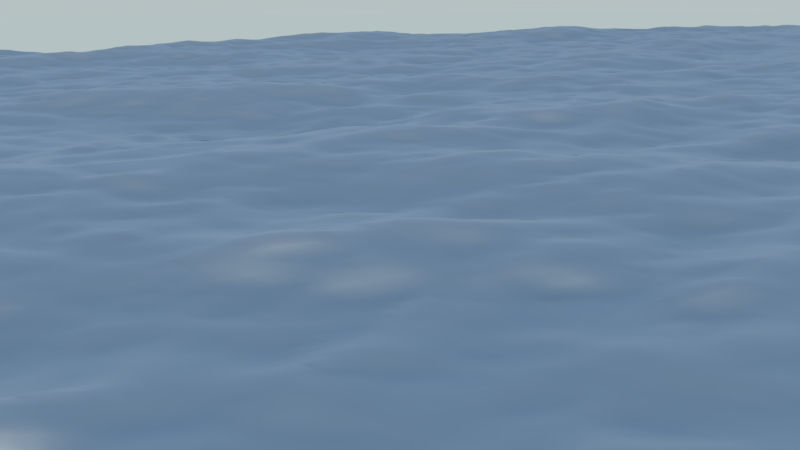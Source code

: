 # Source: Ocean.blend  (saved by Blender 2.78.0; exported with 4.5.12 LTS)
import bpy
from mathutils import Matrix  # noqa: F401  (used for matrix-valued properties, if any)

bpy.ops.wm.read_factory_settings(use_empty=True)
scene = bpy.context.scene
scene.name = 'Scene'

# ---- collections
col_collection_1 = bpy.data.collections.new('Collection 1'); scene.collection.children.link(col_collection_1)

# ---- materials (node trees are filled in below, after node groups)
mat_material = bpy.data.materials.new('Material')
mat_material.alpha_threshold = 0.0
mat_material.roughness = 0.5

# ---- node groups
ng_oceanfoam = bpy.data.node_groups.new('OceanFoam', 'ShaderNodeTree')
_s = ng_oceanfoam.interface.new_socket(name='Color', in_out='OUTPUT', socket_type='NodeSocketColor')
_s.default_value = (0.0, 0.0, 0.0, 0.0)
_s = ng_oceanfoam.interface.new_socket(name='BSDF', in_out='OUTPUT', socket_type='NodeSocketShader')
_N = ng_oceanfoam.nodes; _L = ng_oceanfoam.links
n0 = _N.new('ShaderNodeAttribute'); n0.name = 'Attribute'; n0.location = (2, 69)
n0.attribute_name = 'ocean_foam'
n1 = _N.new('ShaderNodeBsdfDiffuse'); n1.name = 'Diffuse BSDF'; n1.location = (-2, -69)
n2 = _N.new('NodeGroupInput'); n2.name = 'Group Input'; n2.location = (-202, 0)
n3 = _N.new('NodeGroupOutput'); n3.name = 'Group Output'; n3.location = (202, 0)
_L.new(n0.outputs[0], n3.inputs[0])
_L.new(n1.outputs[0], n3.inputs[1])
n3.is_active_output = True
ng_mainocean = bpy.data.node_groups.new('MainOcean', 'ShaderNodeTree')
_s = ng_mainocean.interface.new_socket(name='Shader', in_out='OUTPUT', socket_type='NodeSocketShader')
_s = ng_mainocean.interface.new_socket(name='Color', in_out='INPUT', socket_type='NodeSocketColor')
_s.default_value = (0.008954, 0.8408, 1.0, 1.0)
_N = ng_mainocean.nodes; _L = ng_mainocean.links
n0 = _N.new('ShaderNodeBsdfAnisotropic'); n0.name = 'Glossy BSDF.001'; n0.location = (-131, 14)
n0.distribution = 'GGX'
n0.inputs[0].default_value = (0.8495, 0.9137, 1.0, 1.0)
n0.inputs[1].default_value = 0.4472
n1 = _N.new('ShaderNodeMixShader'); n1.name = 'Mix Shader'; n1.location = (131, -15)
n2 = _N.new('ShaderNodeLayerWeight'); n2.name = 'Layer Weight'; n2.location = (-124, 159)
n2.inputs[0].default_value = 0.9
n3 = _N.new('ShaderNodeBsdfAnisotropic'); n3.name = 'Glossy BSDF'; n3.location = (-126, -159)
n3.distribution = 'GGX'
n3.inputs[1].default_value = 0.4472
n4 = _N.new('NodeGroupOutput'); n4.name = 'Group Output'; n4.location = (331, 0)
n5 = _N.new('NodeGroupInput'); n5.name = 'Group Input'; n5.location = (-308, -204)
_L.new(n3.outputs[0], n1.inputs[2])
_L.new(n1.outputs[0], n4.inputs[0])
_L.new(n0.outputs[0], n1.inputs[1])
_L.new(n2.outputs[0], n1.inputs[0])
_L.new(n5.outputs[0], n3.inputs[0])
n4.is_active_output = True

# ---- material node trees
mat_material.use_nodes = True; mat_material.node_tree.nodes.clear()
_N = mat_material.node_tree.nodes; _L = mat_material.node_tree.links
n0 = _N.new('ShaderNodeGroup'); n0.name = 'Group.001'; n0.location = (293, 510)
n0.width = 165
n0.node_tree = ng_oceanfoam
n1 = _N.new('ShaderNodeGroup'); n1.name = 'Group'; n1.location = (296, 394)
n1.width = 163
n1.node_tree = ng_mainocean
n1.inputs[0].default_value = (0.009959, 0.09617, 0.1278, 1.0)
n2 = _N.new('ShaderNodeMixShader'); n2.name = 'Mix Shader'; n2.location = (523, 475)
n3 = _N.new('ShaderNodeOutputMaterial'); n3.name = 'Material Output'; n3.location = (716, 469)
_L.new(n2.outputs[0], n3.inputs[0])
_L.new(n0.outputs[0], n2.inputs[0])
_L.new(n1.outputs[0], n2.inputs[1])
_L.new(n0.outputs[1], n2.inputs[2])
n3.is_active_output = True

# ---- world
world_world = bpy.data.worlds.new('World'); scene.world = world_world
world_world.use_nodes = True; world_world.node_tree.nodes.clear()
_N = world_world.node_tree.nodes; _L = world_world.node_tree.links
n0 = _N.new('ShaderNodeOutputWorld'); n0.name = 'World Output'; n0.location = (300, 300)
n1 = _N.new('ShaderNodeBackground'); n1.name = 'Background'; n1.location = (10, 300)
n1.inputs[1].default_value = 4.0
n2 = _N.new('ShaderNodeTexSky'); n2.name = 'Sky Texture'; n2.location = (-190, 300)
n2.sky_type = 'HOSEK_WILKIE'
n2.sun_elevation = 1.571
_L.new(n1.outputs[0], n0.inputs[0])
_L.new(n2.outputs[0], n1.inputs[0])
n0.is_active_output = True
world_world.color = (0.05088, 0.05088, 0.05088)
world_world.use_sun_shadow = False
world_world.sun_shadow_jitter_overblur = 0.0
world_world.cycles.sampling_method = 'MANUAL'

# ---- cameras
cam_camera = bpy.data.cameras.new('Camera')
cam_camera.clip_end = 100.0
cam_camera.lens = 35.0
cam_camera.sensor_width = 32.0
cam_camera.sensor_height = 18.0
cam_camera.display_size = 2.0
cam_camera.dof.focus_distance = 0.0

# ---- lights
light_sun = bpy.data.lights.new('Sun', 'SUN')
light_sun.transmission_factor = 0.0
light_sun.angle = 0.1993
light_sun.energy = 1.0
light_sun.shadow_buffer_clip_start = 0.5
light_sun.shadow_soft_size = 0.1
light_sun.shadow_cascade_max_distance = 1000.0

# ---- meshes
me_ocean_plane = bpy.data.meshes.new('Ocean-Plane')
me_ocean_plane.from_pydata([(-1.0, -1.0, 0.0), (1.0, -1.0, 0.0), (-1.0, 1.0, 0.0), (1.0, 1.0, 0.0)], [], [(0, 1, 3, 2)])
me_ocean_plane.materials.append(mat_material)
me_ocean_plane.use_remesh_preserve_volume = False
me_ocean_plane.use_remesh_preserve_attributes = False
me_ocean_plane.use_mirror_vertex_groups = False
me_ocean_plane.update()

# ---- objects
ob_sun = bpy.data.objects.new('Sun', light_sun)
ob_camera = bpy.data.objects.new('Camera', cam_camera)
ob_ocean = bpy.data.objects.new('Ocean', me_ocean_plane)

# ---- transforms, parenting, visibility, modifiers, constraints
ob_sun.location = (0.0, 0.0, 100.0)
ob_sun.lineart.crease_threshold = 0.0
ob_camera.location = (0.0, 0.0, 4.0)
ob_camera.rotation_euler = (1.283, 0.008628, 1.233)
ob_camera.lineart.crease_threshold = 0.0
ob_ocean.location = (0.0, 0.0, 0.0)
ob_ocean.lineart.crease_threshold = 0.0
_m = ob_ocean.modifiers.new('Ocean', 'OCEAN')
_m.use_foam = True
_m.resolution = 20
_m.viewport_resolution = 20
_m.spatial_size = 100
_m.wind_velocity = 4.0
_m.wave_alignment = 0.3
_m.wave_scale = 0.5
_m.foam_coverage = 0.25
_m.foam_layer_name = 'ocean_foam'
_m.choppiness = 0.3
_m.filepath = '//../../../../../../../../../../../tmp/blender_lOSgg8/cache_ocean'

# ---- collection membership
col_collection_1.objects.link(ob_sun)
col_collection_1.objects.link(ob_camera)
col_collection_1.objects.link(ob_ocean)

# ---- scene / render settings (as saved in the file)
scene.camera = ob_camera
scene.frame_start = 1; scene.frame_end = 250; scene.frame_set(1)
scene.render.engine = 'CYCLES'
scene.render.resolution_percentage = 50
scene.render.dither_intensity = 0.0
scene.cycles.use_denoising = False
scene.cycles.samples = 128
scene.cycles.sampling_pattern = 'TABULATED_SOBOL'
scene.cycles.light_sampling_threshold = 0.0
scene.cycles.use_adaptive_sampling = False
scene.cycles.use_light_tree = False
scene.cycles.blur_glossy = 0.0
scene.cycles.sample_clamp_indirect = 0.0
scene.view_settings.view_transform = 'Filmic'
bpy.context.view_layer.update()
